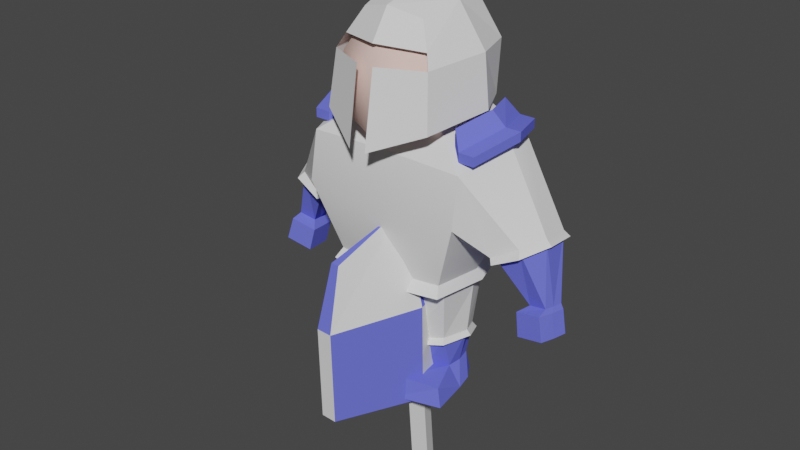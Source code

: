 # Source: soldier_poc.blend  (saved by Blender 2.93.20; exported with 4.5.12 LTS)
import bpy
from mathutils import Matrix  # noqa: F401  (used for matrix-valued properties, if any)

bpy.ops.wm.read_factory_settings(use_empty=True)
scene = bpy.context.scene
scene.name = 'Scene'

# ---- collections
col_collection = bpy.data.collections.new('Collection'); scene.collection.children.link(col_collection)

# ---- materials (node trees are filled in below, after node groups)
mat_material = bpy.data.materials.new('Material')
mat_material.alpha_threshold = 0.0
mat_material.use_transparent_shadow = False
mat_material.diffuse_color = (0.8, 0.5705, 0.5149, 1.0)
mat_material.line_color = (0.0, 0.0, 0.0, 1.0)
mat_metal = bpy.data.materials.new('Metal')
mat_metal.use_transparent_shadow = False
mat_metal.metallic = 1.0
mat_wood = bpy.data.materials.new('Wood')
mat_wood.use_transparent_shadow = False
mat_wood.diffuse_color = (0.1376, 0.06644, 0.02476, 1.0)
mat_wood.roughness = 1.0
mat_wood.specular_intensity = 0.0
mat_metal_trim = bpy.data.materials.new('Metal Trim')
mat_metal_trim.use_transparent_shadow = False
mat_metal_trim.diffuse_color = (0.1451, 0.1632, 0.8, 1.0)
mat_metal_trim.roughness = 0.29
mat_metal_trim.specular_intensity = 1.0
mat_metal_trim.metallic = 1.0

# ---- node groups
ng_auto_smooth = bpy.data.node_groups.new('Auto Smooth', 'GeometryNodeTree')
_s = ng_auto_smooth.interface.new_socket(name='Geometry', in_out='OUTPUT', socket_type='NodeSocketGeometry')
_s = ng_auto_smooth.interface.new_socket(name='Geometry', in_out='INPUT', socket_type='NodeSocketGeometry')
_s = ng_auto_smooth.interface.new_socket(name='Angle', in_out='INPUT', socket_type='NodeSocketFloat')
_s.subtype = 'ANGLE'
_s.min_value = 0.0
_s.max_value = 3.142
ng_auto_smooth.is_modifier = True
_N = ng_auto_smooth.nodes; _L = ng_auto_smooth.links
n0 = _N.new('NodeGroupOutput'); n0.name = 'Group Output'; n0.location = (480, -100)
n1 = _N.new('NodeGroupInput'); n1.name = 'Group Input'; n1.location = (-420, -300)
n2 = _N.new('NodeGroupInput'); n2.name = 'Group Input.001'; n2.location = (-60, -100)
n3 = _N.new('GeometryNodeSetShadeSmooth'); n3.name = 'Set Shade Smooth'; n3.location = (120, -100)
n3.domain = 'EDGE'
n4 = _N.new('GeometryNodeSetShadeSmooth'); n4.name = 'Set Shade Smooth.001'; n4.location = (300, -100)
n5 = _N.new('GeometryNodeInputMeshEdgeAngle'); n5.name = 'Edge Angle'; n5.location = (-420, -220)
n6 = _N.new('GeometryNodeInputEdgeSmooth'); n6.name = 'Is Edge Smooth'; n6.location = (-60, -160)
n7 = _N.new('GeometryNodeInputShadeSmooth'); n7.name = 'Is Face Smooth'; n7.location = (-240, -340)
n8 = _N.new('FunctionNodeBooleanMath'); n8.name = 'Boolean Math'; n8.location = (-60, -220)
n9 = _N.new('FunctionNodeCompare'); n9.name = 'Compare'; n9.location = (-240, -180)
n9.operation = 'LESS_EQUAL'
_L.new(n5.outputs[0], n9.inputs[0])
_L.new(n4.outputs[0], n0.inputs[0])
_L.new(n1.outputs[1], n9.inputs[1])
_L.new(n9.outputs[0], n8.inputs[0])
_L.new(n7.outputs[0], n8.inputs[1])
_L.new(n2.outputs[0], n3.inputs[0])
_L.new(n6.outputs[0], n3.inputs[1])
_L.new(n3.outputs[0], n4.inputs[0])
_L.new(n8.outputs[0], n3.inputs[2])
n0.is_active_output = True

# ---- material node trees

# ---- world
world_world = bpy.data.worlds.new('World'); scene.world = world_world
world_world.use_nodes = True; world_world.node_tree.nodes.clear()
_N = world_world.node_tree.nodes; _L = world_world.node_tree.links
n0 = _N.new('ShaderNodeOutputWorld'); n0.name = 'World Output'; n0.location = (300, 300)
n1 = _N.new('ShaderNodeBackground'); n1.name = 'Background'; n1.location = (10, 300)
n1.inputs[0].default_value = (0.05088, 0.05088, 0.05088, 1.0)
_L.new(n1.outputs[0], n0.inputs[0])
n0.is_active_output = True
world_world.color = (0.05088, 0.05088, 0.05088)
world_world.use_sun_shadow = False
world_world.sun_shadow_jitter_overblur = 0.0

# ---- meshes
me_body = bpy.data.meshes.new('Body')
me_body.from_pydata([(0.6898, 0.8419, 8.945), (1.047, 1.068, 6.95), (0.6898, -0.8791, 8.805), (1.248, -1.407, 6.793), (0.0, 1.283, 6.833), (1.05, 1.174, 8.042), (1.112, -1.281, 7.974), (0.0, -1.07, 8.991), (0.8447, 0.01876, 9.034), (0.0, -1.845, 6.539), (0.0, 0.9632, 9.09), (1.56, 0.08329, 6.996), (0.0, 1.426, 8.143), (1.422, 0.1072, 8.079), (0.0, -1.426, 6.051), (0.0, -1.718, 8.008), (0.0, -0.004355, 9.257), (1.079, 0.9224, 6.712), (1.121, -0.7519, 6.528), (0.0, 1.101, 6.551), (0.0, -0.8378, 6.426), (1.225, 0.08619, 6.736), (1.972, -1.055, 5.908), (2.308, 0.1319, 6.186), (1.95, 1.196, 6.074), (0.0, 1.325, 6.204), (0.0, -1.01, 2.104), (1.343, -0.7598, 2.573), (1.529, 0.005612, 2.574), (1.292, 0.6528, 2.563), (0.0, 0.7101, 2.065), (1.902, 1.355, 4.744), (2.119, 0.1658, 4.368), (0.0, 1.46, 4.52), (0.0, -1.7, 4.548), (1.996, -1.241, 4.744), (3.105, -0.5723, 4.284), (3.385, 0.009957, 4.4), (3.339, 0.7356, 4.31), (2.594, 0.8905, 3.992), (2.388, 0.273, 4.013), (2.54, -0.6185, 3.991), (3.639, -0.248, 2.897), (3.683, -0.01214, 2.877), (3.718, 0.2185, 2.867), (3.327, 0.2579, 2.779), (3.292, 0.03278, 2.792), (3.25, -0.1966, 2.81), (0.0, -0.1752, 2.218), (0.4219, -0.8933, 1.186), (1.234, -0.653, 1.377), (1.42, -0.02431, 1.377), (1.184, 0.5032, 1.241), (0.4618, 0.5915, 1.186), (0.3128, -0.06245, 1.186), (0.7697, -0.5387, 0.4427), (1.171, -0.3541, 0.4427), (1.196, 0.006938, 0.4427), (1.11, 0.3824, 0.4427), (0.6687, 0.4238, 0.4427), (0.6952, -0.1243, 0.4427), (0.6185, -0.4694, -0.01015), (1.507, -0.3634, -0.01015), (1.401, 0.08583, -0.01015), (1.16, 0.4644, -0.01015), (0.6029, 0.5216, -0.01015), (0.6431, -0.02388, -0.01015), (0.7045, -1.563, 0.5273), (1.554, -1.265, 0.4287), (0.5838, -1.636, -0.01015), (1.663, -1.315, -0.01015), (3.662, -0.5107, 2.821), (3.734, -0.1371, 2.781), (3.79, 0.2051, 2.753), (3.181, 0.2737, 2.602), (3.124, -0.05902, 2.633), (3.055, -0.4215, 2.671), (3.794, -0.5798, 2.296), (3.866, -0.2017, 2.255), (3.923, 0.145, 2.227), (3.286, 0.2142, 2.073), (3.228, -0.1229, 2.105), (3.158, -0.4897, 2.144), (1.323, 0.8342, 3.051), (0.0, -1.188, 2.942), (1.555, 0.04698, 3.038), (0.0, 0.9039, 2.941), (1.385, -0.8841, 3.04)], [], [(11, 3, 18, 21), (13, 8, 2, 6), (12, 10, 0, 5), (4, 12, 5, 1), (11, 13, 6, 3), (1, 5, 13, 11), (5, 0, 8, 13), (4, 1, 17, 19), (3, 6, 15, 9), (6, 2, 7, 15), (8, 16, 7, 2), (0, 10, 16, 8), (18, 20, 14, 22), (19, 17, 24, 25), (1, 11, 21, 17), (3, 9, 20, 18), (87, 84, 26, 27), (86, 83, 29, 30), (21, 18, 22, 23), (17, 21, 23, 24), (85, 87, 27, 28), (83, 85, 28, 29), (35, 32, 40, 41), (22, 35, 41, 36), (25, 24, 31, 33), (22, 14, 34, 35), (37, 36, 42, 43), (36, 41, 47, 42), (31, 24, 38, 39), (23, 22, 36, 37), (32, 31, 39, 40), (24, 23, 37, 38), (42, 47, 76, 71), (46, 45, 74, 75), (41, 40, 46, 47), (39, 38, 44, 45), (38, 37, 43, 44), (40, 39, 45, 46), (28, 27, 50, 51), (48, 30, 53, 54), (53, 52, 58, 59), (49, 54, 60, 55), (29, 28, 51, 52), (26, 48, 54, 49), (30, 29, 52, 53), (27, 26, 49, 50), (58, 57, 63, 64), (57, 56, 62, 63), (50, 49, 55, 56), (54, 53, 59, 60), (51, 50, 56, 57), (52, 51, 57, 58), (66, 63, 62, 61), (65, 64, 63, 66), (55, 60, 66, 61), (59, 58, 64, 65), (61, 62, 70, 69), (60, 59, 65, 66), (68, 67, 69, 70), (62, 56, 68, 70), (56, 55, 67, 68), (55, 61, 69, 67), (71, 76, 82, 77), (75, 74, 80, 81), (43, 42, 71, 72), (47, 46, 75, 76), (45, 44, 73, 74), (44, 43, 72, 73), (79, 78, 81, 80), (78, 77, 82, 81), (72, 71, 77, 78), (76, 75, 81, 82), (74, 73, 79, 80), (73, 72, 78, 79), (31, 32, 85, 83), (32, 35, 87, 85), (33, 31, 83, 86), (35, 34, 84, 87)])
me_body.polygons.foreach_set('use_smooth', [True] * 78)
_uv = me_body.uv_layers.new(name='UVMap')
_uv.uv.foreach_set('vector', [0.125, 0.625, 0.125, 0.75, 0.125, 0.75, 0.125, 0.625, 0.25, 0.625, 0.375, 0.625, 0.375, 0.75, 0.25, 0.75, 0.75, 0.625, 0.875, 0.625, 0.875, 0.75, 0.75, 0.75, 0.625, 0.625, 0.75, 0.625, 0.75, 0.75, 0.625, 0.75, 0.125, 0.625, 0.25, 0.625, 0.25, 0.75, 0.125, 0.75, 0.125, 0.5, 0.25, 0.5, 0.25, 0.625, 0.125, 0.625, 0.25, 0.5, 0.375, 0.5, 0.375, 0.625, 0.25, 0.625, 0.625, 0.625, 0.625, 0.75, 0.625, 0.75, 0.625, 0.625, 0.375, 0.25, 0.5, 0.25, 0.5, 0.375, 0.375, 0.375, 0.5, 0.25, 0.625, 0.25, 0.625, 0.375, 0.5, 0.375, 0.375, 0.125, 0.5, 0.125, 0.5, 0.25, 0.375, 0.25, 0.375, 0.0, 0.5, 0.0, 0.5, 0.125, 0.375, 0.125, 0.375, 0.25, 0.375, 0.375, 0.375, 0.375, 0.375, 0.25, 0.625, 0.625, 0.625, 0.75, 0.625, 0.75, 0.625, 0.625, 0.125, 0.5, 0.125, 0.625, 0.125, 0.625, 0.125, 0.5, 0.375, 0.25, 0.375, 0.375, 0.375, 0.375, 0.375, 0.25, 0.375, 0.25, 0.375, 0.375, 0.375, 0.375, 0.375, 0.25, 0.625, 0.625, 0.625, 0.75, 0.625, 0.75, 0.625, 0.625, 0.125, 0.625, 0.125, 0.75, 0.125, 0.75, 0.125, 0.625, 0.125, 0.5, 0.125, 0.625, 0.125, 0.625, 0.125, 0.5, 0.125, 0.625, 0.125, 0.75, 0.125, 0.75, 0.125, 0.625, 0.125, 0.5, 0.125, 0.625, 0.125, 0.625, 0.125, 0.5, 0.125, 0.75, 0.125, 0.625, 0.125, 0.625, 0.125, 0.75, 0.375, 0.25, 0.375, 0.25, 0.375, 0.25, 0.375, 0.25, 0.625, 0.625, 0.625, 0.75, 0.625, 0.75, 0.625, 0.625, 0.375, 0.25, 0.375, 0.375, 0.375, 0.375, 0.375, 0.25, 0.125, 0.625, 0.125, 0.75, 0.125, 0.75, 0.125, 0.625, 0.375, 0.25, 0.375, 0.25, 0.375, 0.25, 0.375, 0.25, 0.625, 0.75, 0.625, 0.75, 0.625, 0.75, 0.625, 0.75, 0.125, 0.625, 0.125, 0.75, 0.125, 0.75, 0.125, 0.625, 0.125, 0.625, 0.125, 0.5, 0.125, 0.5, 0.125, 0.625, 0.125, 0.5, 0.125, 0.625, 0.125, 0.625, 0.125, 0.5, 0.375, 0.25, 0.375, 0.25, 0.375, 0.25, 0.375, 0.25, 0.125, 0.625, 0.125, 0.5, 0.125, 0.5, 0.125, 0.625, 0.125, 0.75, 0.125, 0.625, 0.125, 0.625, 0.125, 0.75, 0.625, 0.75, 0.625, 0.75, 0.625, 0.75, 0.625, 0.75, 0.125, 0.5, 0.125, 0.625, 0.125, 0.625, 0.125, 0.5, 0.125, 0.625, 0.125, 0.5, 0.125, 0.5, 0.125, 0.625, 0.125, 0.625, 0.125, 0.75, 0.125, 0.75, 0.125, 0.625, 0.0, 0.0, 0.0, 0.0, 0.0, 0.0, 0.0, 0.0, 0.625, 0.625, 0.625, 0.75, 0.625, 0.75, 0.625, 0.625, 0.0, 0.0, 0.0, 0.0, 0.0, 0.0, 0.0, 0.0, 0.125, 0.5, 0.125, 0.625, 0.125, 0.625, 0.125, 0.5, 0.0, 0.0, 0.0, 0.0, 0.0, 0.0, 0.0, 0.0, 0.625, 0.625, 0.625, 0.75, 0.625, 0.75, 0.625, 0.625, 0.375, 0.25, 0.375, 0.375, 0.375, 0.375, 0.375, 0.25, 0.125, 0.5, 0.125, 0.625, 0.125, 0.625, 0.125, 0.5, 0.125, 0.625, 0.125, 0.75, 0.125, 0.75, 0.125, 0.625, 0.375, 0.25, 0.375, 0.375, 0.375, 0.375, 0.375, 0.25, 0.0, 0.0, 0.0, 0.0, 0.0, 0.0, 0.0, 0.0, 0.125, 0.625, 0.125, 0.75, 0.125, 0.75, 0.125, 0.625, 0.125, 0.5, 0.125, 0.625, 0.125, 0.625, 0.125, 0.5, 0.5, 0.875, 0.625, 0.875, 0.625, 1.0, 0.5, 1.0, 0.5, 0.75, 0.625, 0.75, 0.625, 0.875, 0.5, 0.875, 0.0, 0.0, 0.0, 0.0, 0.0, 0.0, 0.0, 0.0, 0.625, 0.625, 0.625, 0.75, 0.625, 0.75, 0.625, 0.625, 0.5, 1.0, 0.625, 1.0, 0.625, 1.0, 0.5, 1.0, 0.0, 0.0, 0.0, 0.0, 0.0, 0.0, 0.0, 0.0, 0.375, 0.25, 0.375, 0.375, 0.375, 0.375, 0.375, 0.25, 0.125, 0.75, 0.125, 0.75, 0.125, 0.75, 0.125, 0.75, 0.375, 0.25, 0.375, 0.375, 0.375, 0.375, 0.375, 0.25, 0.0, 0.0, 0.0, 0.0, 0.0, 0.0, 0.0, 0.0, 0.375, 0.25, 0.375, 0.25, 0.375, 0.25, 0.375, 0.25, 0.125, 0.625, 0.125, 0.5, 0.125, 0.5, 0.125, 0.625, 0.125, 0.625, 0.125, 0.75, 0.125, 0.75, 0.125, 0.625, 0.125, 0.75, 0.125, 0.625, 0.125, 0.625, 0.125, 0.75, 0.625, 0.75, 0.625, 0.75, 0.625, 0.75, 0.625, 0.75, 0.125, 0.5, 0.125, 0.625, 0.125, 0.625, 0.125, 0.5, 0.125, 0.5, 0.125, 0.625, 0.125, 0.625, 0.125, 0.5, 0.125, 0.625, 0.125, 0.75, 0.125, 0.75, 0.125, 0.625, 0.125, 0.625, 0.125, 0.75, 0.125, 0.75, 0.125, 0.625, 0.125, 0.75, 0.125, 0.625, 0.125, 0.625, 0.125, 0.75, 0.625, 0.75, 0.625, 0.75, 0.625, 0.75, 0.625, 0.75, 0.125, 0.5, 0.125, 0.625, 0.125, 0.625, 0.125, 0.5, 0.125, 0.5, 0.125, 0.625, 0.125, 0.625, 0.125, 0.5, 0.125, 0.625, 0.125, 0.75, 0.125, 0.75, 0.125, 0.625, 0.625, 0.625, 0.625, 0.75, 0.625, 0.75, 0.625, 0.625, 0.375, 0.25, 0.375, 0.375, 0.375, 0.375, 0.375, 0.25])
me_body.materials.append(mat_material)
me_body.use_remesh_preserve_volume = False
me_body.use_remesh_preserve_attributes = False
me_body.use_mirror_vertex_groups = False
me_body.update()
me_cube_001 = bpy.data.meshes.new('Cube.001')
me_cube_001.from_pydata([(0.9665, 0.04972, -0.2744), (0.9665, 0.2245, -0.2744), (0.9606, 0.04972, 0.7218), (0.9606, 0.2245, 0.7218), (0.7506, 0.2235, -0.9042), (0.7506, 0.1302, -0.9042), (0.0, -0.06788, -0.2744), (0.0, -0.2426, -0.2744), (-0.9665, 0.04972, -0.2744), (-0.9665, 0.2245, -0.2744), (-0.9606, 0.04972, 0.7218), (-0.9606, 0.2245, 0.7218), (0.0, 0.01773, -1.278), (0.0, -0.06921, 0.802), (0.0, -0.244, 0.802), (-0.7506, 0.2235, -0.9042), (-0.7506, 0.1302, -0.9042)], [], [(6, 13, 3, 1), (3, 13, 14, 2), (0, 2, 14, 7), (5, 12, 4), (0, 7, 12, 5), (1, 4, 12, 6), (0, 1, 3, 2), (0, 5, 4, 1), (6, 9, 11, 13), (11, 10, 14, 13), (8, 7, 14, 10), (16, 15, 12), (8, 16, 12, 7), (9, 6, 12, 15), (8, 10, 11, 9), (8, 9, 15, 16)])
me_cube_001.polygons.foreach_set('material_index', [1, 0, 2, 2, 0, 1, 0, 2, 1, 2, 0, 0, 2, 1, 2, 0])
_uv = me_cube_001.uv_layers.new(name='UVMap')
_uv.uv.foreach_set('vector', [0.5, 0.375, 0.625, 0.375, 0.625, 0.5, 0.5, 0.5, 0.625, 0.5, 0.75, 0.5, 0.75, 0.75, 0.625, 0.75, 0.5, 0.75, 0.625, 0.75, 0.625, 0.875, 0.5, 0.875, 0.4375, 0.75, 0.0, 0.0, 0.4375, 0.5, 0.5, 0.75, 0.5, 0.875, 0.0, 0.0, 0.4375, 0.75, 0.5, 0.5, 0.4375, 0.5, 0.0, 0.0, 0.5, 0.375, 0.5, 0.75, 0.5, 0.5, 0.625, 0.5, 0.625, 0.75, 0.5, 0.75, 0.4375, 0.75, 0.4375, 0.5, 0.5, 0.5, 0.5, 0.375, 0.5, 0.5, 0.625, 0.5, 0.625, 0.375, 0.625, 0.5, 0.625, 0.75, 0.75, 0.75, 0.75, 0.5, 0.5, 0.75, 0.5, 0.875, 0.625, 0.875, 0.625, 0.75, 0.4375, 0.75, 0.4375, 0.5, 0.0, 0.0, 0.5, 0.75, 0.4375, 0.75, 0.0, 0.0, 0.5, 0.875, 0.5, 0.5, 0.5, 0.375, 0.0, 0.0, 0.4375, 0.5, 0.5, 0.75, 0.625, 0.75, 0.625, 0.5, 0.5, 0.5, 0.5, 0.75, 0.5, 0.5, 0.4375, 0.5, 0.4375, 0.75])
me_cube_001.materials.append(mat_metal)
me_cube_001.materials.append(mat_wood)
me_cube_001.materials.append(mat_metal_trim)
me_cube_001.use_remesh_preserve_volume = False
me_cube_001.use_remesh_preserve_attributes = False
me_cube_001.use_mirror_vertex_groups = False
me_cube_001.update()
me_cube_010 = bpy.data.meshes.new('Cube.010')
me_cube_010.from_pydata([(-0.5162, -3.293e-08, -1.783), (-0.5162, -3.293e-08, 10.29), (0.5162, -3.293e-08, -1.783), (0.5162, -3.293e-08, 10.29), (0.0, -5.96e-08, 11.41), (0.0, -0.4475, -1.783), (0.0, -0.4475, 10.29), (0.0, 0.4475, -1.783), (0.0, 0.4475, 10.29), (0.0, 0.0, -7.056), (-0.4333, -1.553, -6.033), (-0.4333, 1.553, -6.033), (0.4333, -1.553, -6.033), (0.4333, 1.553, -6.033), (-0.2104, -0.7542, -6.214), (-0.2104, -0.7542, -2.025), (-0.2104, 0.7542, -6.214), (-0.2104, 0.7542, -2.025), (0.2104, -0.7542, -6.214), (0.2104, -0.7542, -2.025), (0.2104, 0.7542, -6.214), (0.2104, 0.7542, -2.025), (-1.0, -1.309, -2.723), (-1.0, -1.309, -1.7), (-1.0, 1.309, -2.723), (-1.0, 1.309, -1.7), (1.0, -1.309, -2.723), (1.0, -1.309, -1.7), (1.0, 1.309, -2.723), (1.0, 1.309, -1.7)], [], [(1, 6, 4), (0, 1, 8, 7), (5, 6, 1, 0), (8, 1, 4), (3, 4, 6), (2, 7, 8, 3), (7, 5, 6, 8), (5, 2, 3, 6), (8, 4, 3), (6, 4, 8), (9, 10, 11), (9, 11, 13), (9, 13, 12), (9, 12, 10), (13, 11, 10, 12), (14, 15, 17, 16), (16, 17, 21, 20), (20, 21, 19, 18), (18, 19, 15, 14), (22, 23, 25, 24), (24, 25, 29, 28), (28, 29, 27, 26), (26, 27, 23, 22), (24, 28, 26, 22), (29, 25, 23, 27)])
me_cube_010.polygons.foreach_set('material_index', [0, 0, 0, 0, 0, 0, 0, 0, 0, 0, 2, 2, 2, 2, 2, 1, 1, 1, 1, 2, 2, 2, 2, 2, 2])
_uv = me_cube_010.uv_layers.new(name='UVMap')
_uv.uv.foreach_set('vector', [0.625, 1.0, 0.625, 0.75, 0.625, 0.75, 0.375, 0.25, 0.625, 0.25, 0.625, 0.5, 0.375, 0.5, 0.375, 0.75, 0.625, 0.75, 0.625, 1.0, 0.375, 1.0, 0.625, 0.5, 0.625, 0.25, 0.625, 0.5, 0.625, 1.0, 0.625, 0.75, 0.625, 0.75, 0.375, 0.25, 0.375, 0.5, 0.625, 0.5, 0.625, 0.25, 0.375, 0.5, 0.375, 0.75, 0.625, 0.75, 0.625, 0.5, 0.375, 0.75, 0.375, 1.0, 0.625, 1.0, 0.625, 0.75, 0.625, 0.5, 0.625, 0.5, 0.625, 0.25, 0.625, 0.75, 0.625, 0.75, 0.625, 0.5, 0.375, 0.0, 0.625, 0.0, 0.625, 0.25, 0.375, 0.25, 0.625, 0.25, 0.625, 0.5, 0.375, 0.5, 0.625, 0.5, 0.625, 0.75, 0.375, 0.75, 0.625, 0.75, 0.625, 1.0, 0.625, 0.5, 0.875, 0.5, 0.875, 0.75, 0.625, 0.75, 0.375, 0.0, 0.625, 0.0, 0.625, 0.25, 0.375, 0.25, 0.375, 0.25, 0.625, 0.25, 0.625, 0.5, 0.375, 0.5, 0.375, 0.5, 0.625, 0.5, 0.625, 0.75, 0.375, 0.75, 0.375, 0.75, 0.625, 0.75, 0.625, 1.0, 0.375, 1.0, 0.375, 0.0, 0.625, 0.0, 0.625, 0.25, 0.375, 0.25, 0.375, 0.25, 0.625, 0.25, 0.625, 0.5, 0.375, 0.5, 0.375, 0.5, 0.625, 0.5, 0.625, 0.75, 0.375, 0.75, 0.375, 0.75, 0.625, 0.75, 0.625, 1.0, 0.375, 1.0, 0.125, 0.5, 0.375, 0.5, 0.375, 0.75, 0.125, 0.75, 0.625, 0.5, 0.875, 0.5, 0.875, 0.75, 0.625, 0.75])
me_cube_010.materials.append(mat_metal)
me_cube_010.materials.append(mat_wood)
me_cube_010.materials.append(mat_metal_trim)
me_cube_010.use_remesh_preserve_volume = False
me_cube_010.use_remesh_preserve_attributes = False
me_cube_010.use_mirror_vertex_groups = False
me_cube_010.update()
me_body_007 = bpy.data.meshes.new('Body.007')
me_body_007.from_pydata([(0.0, -1.146, 2.137), (1.404, -0.8956, 2.624), (1.545, 0.006385, 2.572), (1.302, 0.6647, 2.561), (0.0, 0.7236, 2.059), (0.0, -0.1751, 2.043), (0.4131, -0.9052, 1.192), (1.244, -0.6639, 1.382), (1.435, -0.02291, 1.381), (1.192, 0.5157, 1.247), (0.4529, 0.604, 1.19), (0.2337, -0.062, 1.187), (1.332, 0.8465, 3.047), (0.0, -1.203, 2.938), (1.57, 0.04808, 3.036), (0.0, 0.919, 2.937), (1.445, -0.8951, 3.037), (0.3409, -1.042, 1.029), (1.309, -0.7611, 1.253), (1.534, -0.01052, 1.252), (1.25, 0.6183, 1.093), (0.3884, 0.7205, 1.029), (0.1436, -0.05703, 1.026)], [], [(16, 13, 0, 1), (15, 12, 3, 4), (14, 16, 1, 2), (12, 14, 2, 3), (2, 1, 7, 8), (5, 4, 10, 11), (3, 2, 8, 9), (0, 5, 11, 6), (4, 3, 9, 10), (1, 0, 6, 7), (6, 11, 22, 17), (10, 9, 20, 21), (7, 6, 17, 18), (11, 10, 21, 22), (8, 7, 18, 19), (9, 8, 19, 20)])
_uv = me_body_007.uv_layers.new(name='UVMap')
_uv.uv.foreach_set('vector', [0.375, 0.25, 0.375, 0.375, 0.375, 0.375, 0.375, 0.25, 0.625, 0.625, 0.625, 0.75, 0.625, 0.75, 0.625, 0.625, 0.125, 0.625, 0.125, 0.75, 0.125, 0.75, 0.125, 0.625, 0.125, 0.5, 0.125, 0.625, 0.125, 0.625, 0.125, 0.5, 0.125, 0.625, 0.125, 0.75, 0.125, 0.75, 0.125, 0.625, 0.0, 0.0, 0.0, 0.0, 0.0, 0.0, 0.0, 0.0, 0.125, 0.5, 0.125, 0.625, 0.125, 0.625, 0.125, 0.5, 0.0, 0.0, 0.0, 0.0, 0.0, 0.0, 0.0, 0.0, 0.625, 0.625, 0.625, 0.75, 0.625, 0.75, 0.625, 0.625, 0.375, 0.25, 0.375, 0.375, 0.375, 0.375, 0.375, 0.25, 0.0, 0.0, 0.0, 0.0, 0.0, 0.0, 0.0, 0.0, 0.625, 0.625, 0.625, 0.75, 0.625, 0.75, 0.625, 0.625, 0.375, 0.25, 0.375, 0.375, 0.375, 0.375, 0.375, 0.25, 0.0, 0.0, 0.0, 0.0, 0.0, 0.0, 0.0, 0.0, 0.125, 0.625, 0.125, 0.75, 0.125, 0.75, 0.125, 0.625, 0.125, 0.5, 0.125, 0.625, 0.125, 0.625, 0.125, 0.5])
me_body_007.materials.append(mat_metal)
me_body_007.use_remesh_preserve_volume = False
me_body_007.use_remesh_preserve_attributes = False
me_body_007.use_mirror_vertex_groups = False
me_body_007.update()
me_body_008 = bpy.data.meshes.new('Body.008')
me_body_008.from_pydata([(0.4134, -0.9111, 1.174), (1.251, -0.6678, 1.371), (1.443, -0.02378, 1.373), (1.199, 0.5202, 1.237), (0.4483, 0.6086, 1.177), (0.2914, -0.06279, 1.176), (0.7497, -0.6232, 0.4497), (1.192, -0.3592, 0.4518), (1.219, 0.01052, 0.4459), (1.124, 0.4009, 0.4439), (0.6535, 0.4417, 0.4404), (0.6719, -0.1254, 0.4396), (0.6, -0.4695, -0.02467), (1.527, -0.3594, -0.02224), (1.421, 0.09108, -0.02203), (1.172, 0.4808, -0.02234), (0.5888, 0.5368, -0.02145), (0.6256, -0.02493, -0.02582), (0.6953, -1.576, 0.5441), (1.569, -1.274, 0.445), (0.5702, -1.652, -0.02023), (1.681, -1.325, -0.02055)], [], [(4, 3, 9, 10), (0, 5, 11, 6), (9, 8, 14, 15), (8, 7, 13, 14), (1, 0, 6, 7), (5, 4, 10, 11), (2, 1, 7, 8), (3, 2, 8, 9), (17, 14, 13, 12), (16, 15, 14, 17), (6, 11, 17, 12), (10, 9, 15, 16), (12, 13, 21, 20), (11, 10, 16, 17), (19, 18, 20, 21), (13, 7, 19, 21), (7, 6, 18, 19), (6, 12, 20, 18)])
_uv = me_body_008.uv_layers.new(name='UVMap')
_uv.uv.foreach_set('vector', [0.625, 0.625, 0.625, 0.75, 0.625, 0.75, 0.625, 0.625, 0.0, 0.0, 0.0, 0.0, 0.0, 0.0, 0.0, 0.0, 0.125, 0.5, 0.125, 0.625, 0.125, 0.625, 0.125, 0.5, 0.125, 0.625, 0.125, 0.75, 0.125, 0.75, 0.125, 0.625, 0.375, 0.25, 0.375, 0.375, 0.375, 0.375, 0.375, 0.25, 0.0, 0.0, 0.0, 0.0, 0.0, 0.0, 0.0, 0.0, 0.125, 0.625, 0.125, 0.75, 0.125, 0.75, 0.125, 0.625, 0.125, 0.5, 0.125, 0.625, 0.125, 0.625, 0.125, 0.5, 0.5, 0.875, 0.625, 0.875, 0.625, 1.0, 0.5, 1.0, 0.5, 0.75, 0.625, 0.75, 0.625, 0.875, 0.5, 0.875, 0.0, 0.0, 0.0, 0.0, 0.0, 0.0, 0.0, 0.0, 0.625, 0.625, 0.625, 0.75, 0.625, 0.75, 0.625, 0.625, 0.5, 1.0, 0.625, 1.0, 0.625, 1.0, 0.5, 1.0, 0.0, 0.0, 0.0, 0.0, 0.0, 0.0, 0.0, 0.0, 0.375, 0.25, 0.375, 0.375, 0.375, 0.375, 0.375, 0.25, 0.125, 0.75, 0.125, 0.75, 0.125, 0.75, 0.125, 0.75, 0.375, 0.25, 0.375, 0.375, 0.375, 0.375, 0.375, 0.25, 0.0, 0.0, 0.0, 0.0, 0.0, 0.0, 0.0, 0.0])
me_body_008.materials.append(mat_metal_trim)
me_body_008.use_remesh_preserve_volume = False
me_body_008.use_remesh_preserve_attributes = False
me_body_008.use_mirror_vertex_groups = False
me_body_008.update()
me_body_009 = bpy.data.meshes.new('Body.009')
me_body_009.from_pydata([(0.0, -1.46, 6.069), (1.09, 0.9473, 6.74), (1.132, -0.773, 6.559), (0.0, 1.135, 6.571), (0.0, -0.865, 6.454), (1.244, 0.08416, 6.771), (1.991, -1.301, 5.928), (2.336, 0.1298, 6.214), (1.968, 1.225, 6.094), (0.0, 1.362, 6.216), (1.912, 1.392, 4.735), (2.122, 0.1679, 4.329), (0.0, 1.499, 4.515), (0.0, -1.739, 4.545), (2.012, -1.494, 4.736), (3.124, -0.599, 4.305), (3.415, 0.005708, 4.425), (3.361, 0.7599, 4.332), (2.574, 0.9243, 3.987), (2.353, 0.2749, 3.997), (2.513, -0.775, 3.986), (1.347, 0.8646, 3.056), (0.0, -1.226, 2.951), (1.594, 0.04873, 3.041), (0.0, 0.9425, 2.948), (1.413, -1.128, 3.046), (1.443, 1.056, 2.822), (0.0, -1.468, 2.689), (1.743, 0.07185, 2.801), (0.0, 1.147, 2.687), (1.522, -1.306, 2.809), (3.221, -0.742, 4.161), (3.557, -0.0157, 4.293), (3.495, 0.8322, 4.19), (2.62, 1.014, 3.815), (2.37, 0.2896, 3.825), (2.554, -0.7927, 3.818)], [], [(2, 4, 0, 6), (3, 1, 8, 9), (5, 2, 6, 7), (1, 5, 7, 8), (14, 11, 19, 20), (6, 14, 20, 15), (9, 8, 10, 12), (6, 0, 13, 14), (10, 8, 17, 18), (7, 6, 15, 16), (11, 10, 18, 19), (8, 7, 16, 17), (10, 11, 23, 21), (11, 14, 25, 23), (12, 10, 21, 24), (14, 13, 22, 25), (25, 22, 27, 30), (23, 25, 30, 28), (24, 21, 26, 29), (21, 23, 28, 26), (16, 15, 31, 32), (19, 18, 34, 35), (15, 20, 36, 31), (17, 16, 32, 33), (20, 19, 35, 36), (18, 17, 33, 34)])
me_body_009.polygons.foreach_set('use_smooth', [True] * 26)
_uv = me_body_009.uv_layers.new(name='UVMap')
_uv.uv.foreach_set('vector', [0.375, 0.25, 0.375, 0.375, 0.375, 0.375, 0.375, 0.25, 0.625, 0.625, 0.625, 0.75, 0.625, 0.75, 0.625, 0.625, 0.125, 0.625, 0.125, 0.75, 0.125, 0.75, 0.125, 0.625, 0.125, 0.5, 0.125, 0.625, 0.125, 0.625, 0.125, 0.5, 0.125, 0.75, 0.125, 0.625, 0.125, 0.625, 0.125, 0.75, 0.375, 0.25, 0.375, 0.25, 0.375, 0.25, 0.375, 0.25, 0.625, 0.625, 0.625, 0.75, 0.625, 0.75, 0.625, 0.625, 0.375, 0.25, 0.375, 0.375, 0.375, 0.375, 0.375, 0.25, 0.625, 0.75, 0.625, 0.75, 0.625, 0.75, 0.625, 0.75, 0.125, 0.625, 0.125, 0.75, 0.125, 0.75, 0.125, 0.625, 0.125, 0.625, 0.125, 0.5, 0.125, 0.5, 0.125, 0.625, 0.125, 0.5, 0.125, 0.625, 0.125, 0.625, 0.125, 0.5, 0.125, 0.5, 0.125, 0.625, 0.125, 0.625, 0.125, 0.5, 0.125, 0.625, 0.125, 0.75, 0.125, 0.75, 0.125, 0.625, 0.625, 0.625, 0.625, 0.75, 0.625, 0.75, 0.625, 0.625, 0.375, 0.25, 0.375, 0.375, 0.375, 0.375, 0.375, 0.25, 0.375, 0.25, 0.375, 0.375, 0.375, 0.375, 0.375, 0.25, 0.125, 0.625, 0.125, 0.75, 0.125, 0.75, 0.125, 0.625, 0.625, 0.625, 0.625, 0.75, 0.625, 0.75, 0.625, 0.625, 0.125, 0.5, 0.125, 0.625, 0.125, 0.625, 0.125, 0.5, 0.125, 0.625, 0.125, 0.75, 0.125, 0.75, 0.125, 0.625, 0.125, 0.625, 0.125, 0.5, 0.125, 0.5, 0.125, 0.625, 0.375, 0.25, 0.375, 0.25, 0.375, 0.25, 0.375, 0.25, 0.125, 0.5, 0.125, 0.625, 0.125, 0.625, 0.125, 0.5, 0.125, 0.75, 0.125, 0.625, 0.125, 0.625, 0.125, 0.75, 0.625, 0.75, 0.625, 0.75, 0.625, 0.75, 0.625, 0.75])
me_body_009.materials.append(mat_metal)
me_body_009.use_remesh_preserve_volume = False
me_body_009.use_remesh_preserve_attributes = False
me_body_009.use_mirror_vertex_groups = False
me_body_009.update()
me_body_010 = bpy.data.meshes.new('Body.010')
me_body_010.from_pydata([(3.121, -0.5948, 4.283), (3.411, 0.005093, 4.406), (3.36, 0.7533, 4.309), (2.584, 0.9109, 3.976), (2.366, 0.2749, 3.997), (2.527, -0.6382, 3.976), (3.657, -0.2623, 2.913), (3.708, -0.01578, 2.888), (3.738, 0.2364, 2.871), (3.317, 0.2835, 2.775), (3.265, 0.03707, 2.793), (3.228, -0.2089, 2.822), (3.672, -0.5295, 2.839), (3.759, -0.1405, 2.793), (3.811, 0.2215, 2.761), (3.163, 0.2942, 2.606), (3.098, -0.05373, 2.64), (3.033, -0.4342, 2.682), (3.81, -0.5998, 2.286), (3.889, -0.2072, 2.241), (3.945, 0.1569, 2.214), (3.276, 0.23, 2.053), (3.213, -0.1225, 2.082), (3.143, -0.505, 2.126)], [], [(1, 0, 6, 7), (0, 5, 11, 6), (6, 11, 17, 12), (10, 9, 15, 16), (5, 4, 10, 11), (3, 2, 8, 9), (2, 1, 7, 8), (4, 3, 9, 10), (12, 17, 23, 18), (16, 15, 21, 22), (7, 6, 12, 13), (11, 10, 16, 17), (9, 8, 14, 15), (8, 7, 13, 14), (20, 19, 22, 21), (19, 18, 23, 22), (13, 12, 18, 19), (17, 16, 22, 23), (15, 14, 20, 21), (14, 13, 19, 20)])
_uv = me_body_010.uv_layers.new(name='UVMap')
_uv.uv.foreach_set('vector', [0.125, 0.625, 0.125, 0.75, 0.125, 0.75, 0.125, 0.625, 0.375, 0.25, 0.375, 0.25, 0.375, 0.25, 0.375, 0.25, 0.375, 0.25, 0.375, 0.25, 0.375, 0.25, 0.375, 0.25, 0.125, 0.625, 0.125, 0.5, 0.125, 0.5, 0.125, 0.625, 0.125, 0.75, 0.125, 0.625, 0.125, 0.625, 0.125, 0.75, 0.625, 0.75, 0.625, 0.75, 0.625, 0.75, 0.625, 0.75, 0.125, 0.5, 0.125, 0.625, 0.125, 0.625, 0.125, 0.5, 0.125, 0.625, 0.125, 0.5, 0.125, 0.5, 0.125, 0.625, 0.375, 0.25, 0.375, 0.25, 0.375, 0.25, 0.375, 0.25, 0.125, 0.625, 0.125, 0.5, 0.125, 0.5, 0.125, 0.625, 0.125, 0.625, 0.125, 0.75, 0.125, 0.75, 0.125, 0.625, 0.125, 0.75, 0.125, 0.625, 0.125, 0.625, 0.125, 0.75, 0.625, 0.75, 0.625, 0.75, 0.625, 0.75, 0.625, 0.75, 0.125, 0.5, 0.125, 0.625, 0.125, 0.625, 0.125, 0.5, 0.125, 0.5, 0.125, 0.625, 0.125, 0.625, 0.125, 0.5, 0.125, 0.625, 0.125, 0.75, 0.125, 0.75, 0.125, 0.625, 0.125, 0.625, 0.125, 0.75, 0.125, 0.75, 0.125, 0.625, 0.125, 0.75, 0.125, 0.625, 0.125, 0.625, 0.125, 0.75, 0.625, 0.75, 0.625, 0.75, 0.625, 0.75, 0.625, 0.75, 0.125, 0.5, 0.125, 0.625, 0.125, 0.625, 0.125, 0.5])
me_body_010.materials.append(mat_metal_trim)
me_body_010.use_remesh_preserve_volume = False
me_body_010.use_remesh_preserve_attributes = False
me_body_010.use_mirror_vertex_groups = False
me_body_010.update()
me_body_011 = bpy.data.meshes.new('Body.011')
me_body_011.from_pydata([(0.7705, 0.9223, 9.058), (1.148, 1.192, 6.814), (0.7754, -0.9546, 8.918), (1.361, -1.519, 6.686), (0.0, 1.439, 6.688), (1.152, 1.293, 8.075), (1.24, -1.369, 8.014), (0.0, -1.16, 9.113), (0.9431, 0.01429, 9.161), (0.2095, -2.149, 6.216), (0.0, 1.056, 9.214), (1.72, 0.09538, 6.882), (0.0, 1.579, 8.172), (1.575, 0.1188, 8.127), (0.2095, -1.868, 8.025), (0.0, -0.01275, 9.411), (1.09, -1.215, 8.335), (0.0, -1.629, 8.416)], [], [(13, 8, 2, 16, 6), (4, 12, 5, 1), (11, 13, 6, 3), (1, 5, 13, 11), (12, 10, 0, 5), (3, 6, 14, 9), (16, 2, 7, 17), (8, 15, 7, 2), (0, 10, 15, 8), (5, 0, 8, 13)])
_uv = me_body_011.uv_layers.new(name='UVMap')
_uv.uv.foreach_set('vector', [0.25, 0.625, 0.375, 0.625, 0.375, 0.75, 0.2911, 0.75, 0.25, 0.75, 0.625, 0.625, 0.75, 0.625, 0.75, 0.75, 0.625, 0.75, 0.125, 0.625, 0.25, 0.625, 0.25, 0.75, 0.125, 0.75, 0.125, 0.5, 0.25, 0.5, 0.25, 0.625, 0.125, 0.625, 0.75, 0.625, 0.875, 0.625, 0.875, 0.75, 0.75, 0.75, 0.375, 0.25, 0.5, 0.25, 0.5, 0.375, 0.375, 0.375, 0.5411, 0.25, 0.625, 0.25, 0.625, 0.375, 0.5411, 0.375, 0.375, 0.125, 0.5, 0.125, 0.5, 0.25, 0.375, 0.25, 0.375, 0.0, 0.5, 0.0, 0.5, 0.125, 0.375, 0.125, 0.25, 0.5, 0.375, 0.5, 0.375, 0.625, 0.25, 0.625])
me_body_011.materials.append(mat_metal)
me_body_011.use_remesh_preserve_volume = False
me_body_011.use_remesh_preserve_attributes = False
me_body_011.use_mirror_vertex_groups = False
me_body_011.update()
me_body_012 = bpy.data.meshes.new('Body.012')
me_body_012.from_pydata([(1.567, 0.9224, 6.527), (1.565, -0.845, 6.343), (1.829, 0.08619, 6.552), (1.816, -1.055, 6.094), (2.153, 0.1319, 6.372), (1.794, 1.196, 6.26), (1.567, 0.9224, 6.906), (1.565, -0.845, 6.722), (1.829, 0.08619, 6.931), (1.816, -1.055, 6.32), (2.153, 0.1319, 6.598), (1.794, 1.196, 6.486), (2.202, -1.055, 6.094), (2.539, 0.1319, 6.372), (2.18, 1.196, 6.26), (2.202, -1.055, 6.32), (2.539, 0.1319, 6.598), (2.18, 1.196, 6.486)], [], [(2, 4, 3, 1), (0, 5, 4, 2), (6, 8, 10, 11), (3, 4, 13, 12), (2, 1, 7, 8), (1, 3, 9, 7), (5, 11, 17, 14), (5, 0, 6, 11), (0, 2, 8, 6), (12, 13, 16, 15), (13, 14, 17, 16), (10, 9, 15, 16), (9, 3, 12, 15), (4, 5, 14, 13), (11, 10, 16, 17), (8, 7, 9, 10)])
_uv = me_body_012.uv_layers.new(name='UVMap')
_uv.uv.foreach_set('vector', [0.125, 0.625, 0.125, 0.625, 0.125, 0.75, 0.125, 0.75, 0.125, 0.5, 0.125, 0.5, 0.125, 0.625, 0.125, 0.625, 0.125, 0.5, 0.125, 0.625, 0.125, 0.625, 0.125, 0.5, 0.125, 0.75, 0.125, 0.625, 0.125, 0.625, 0.125, 0.75, 0.125, 0.625, 0.125, 0.75, 0.125, 0.75, 0.125, 0.625, 0.125, 0.75, 0.125, 0.75, 0.125, 0.75, 0.125, 0.75, 0.125, 0.5, 0.125, 0.5, 0.125, 0.5, 0.125, 0.5, 0.125, 0.5, 0.125, 0.5, 0.125, 0.5, 0.125, 0.5, 0.125, 0.5, 0.125, 0.625, 0.125, 0.625, 0.125, 0.5, 0.125, 0.75, 0.125, 0.625, 0.125, 0.625, 0.125, 0.75, 0.125, 0.625, 0.125, 0.5, 0.125, 0.5, 0.125, 0.625, 0.125, 0.625, 0.125, 0.75, 0.125, 0.75, 0.125, 0.625, 0.125, 0.75, 0.125, 0.75, 0.125, 0.75, 0.125, 0.75, 0.125, 0.625, 0.125, 0.5, 0.125, 0.5, 0.125, 0.625, 0.125, 0.5, 0.125, 0.625, 0.125, 0.625, 0.125, 0.5, 0.125, 0.625, 0.125, 0.75, 0.125, 0.75, 0.125, 0.625])
me_body_012.materials.append(mat_metal_trim)
me_body_012.use_remesh_preserve_volume = False
me_body_012.use_remesh_preserve_attributes = False
me_body_012.use_mirror_vertex_groups = False
me_body_012.update()
arm_armature = bpy.data.armatures.new('Armature')  # bones are not reproduced

# ---- objects
ob_body = bpy.data.objects.new('Body', me_body)
ob_armature = bpy.data.objects.new('Armature', arm_armature)
ob_shield = bpy.data.objects.new('Shield', me_cube_001)
ob_sword = bpy.data.objects.new('Sword', me_cube_010)
ob_pants = bpy.data.objects.new('Pants', me_body_007)
ob_boots = bpy.data.objects.new('Boots', me_body_008)
ob_armour = bpy.data.objects.new('Armour', me_body_009)
ob_gloves = bpy.data.objects.new('Gloves', me_body_010)
ob_helmet = bpy.data.objects.new('Helmet', me_body_011)
ob_shoulders = bpy.data.objects.new('Shoulders', me_body_012)

# ---- transforms, parenting, visibility, modifiers, constraints
ob_body.parent = ob_armature
ob_body.matrix_parent_inverse = Matrix(((1.734, -0.0, 0.0, -0.0), (-0.0, 1.734, -0.0, 0.0), (0.0, -0.0, 1.734, -3.669), (-0.0, 0.0, -0.0, 1.0)))
ob_body.location = (0.0, 0.0, 0.0)
ob_body.lock_rotations_4d = False
ob_body.empty_display_type = 'ARROWS'
ob_body.lineart.crease_threshold = 0.0
_vg = ob_body.vertex_groups.new(name='hip')
for _i, _w in zip([26, 27, 29, 30, 34, 48, 49, 53, 54, 83, 84, 86, 87], [0.5926, 0.06332, 0.05684, 0.7344, 0.0313, 0.906, 0.1055, 0.09123, 0.0736, 0.02127, 0.1623, 0.1456, 0.01903]): _vg.add([_i], _w, 'REPLACE')
_vg = ob_body.vertex_groups.new(name='torso')
for _i, _w in zip([1, 3, 4, 5, 6, 9, 11, 12, 14, 15, 17, 18, 19, 20, 21, 22, 24, 25, 26, 27, 28, 29, 30, 31, 33, 34, 35, 83, 84, 85, 86, 87], [0.03952, 0.00151, 0.0891, 0.00309, 0.0, 0.01942, 0.001952, 0.05291, 0.0487, 0.0, 0.05684, 0.01445, 0.2569, 0.02445, 0.01492, 0.004307, 0.03118, 0.5352, 0.1485, 0.05561, 0.004359, 0.05947, 0.09295, 0.07595, 0.7141, 0.667, 0.05615, 0.1266, 0.596, 0.05137, 0.6721, 0.1199]): _vg.add([_i], _w, 'REPLACE')
_vg = ob_body.vertex_groups.new(name='neck')
for _i, _w in zip([1, 2, 3, 4, 5, 6, 7, 9, 11, 12, 13, 14, 15, 17, 18, 19, 20, 21, 22, 23, 24, 25, 33, 34], [0.01137, 0.01288, 0.0001703, 0.0002165, 0.0005713, 0.0008588, 0.006599, 0.04486, 0.007753, 0.00784, 0.01155, 0.2304, 0.03059, 0.2778, 0.3568, 0.1077, 0.299, 0.4497, 0.0207, 0.006285, 0.006924, 0.04128, 0.01927, 0.06316]): _vg.add([_i], _w, 'REPLACE')
_vg = ob_body.vertex_groups.new(name='head')
for _i, _w in zip([0, 1, 2, 3, 4, 5, 6, 7, 8, 9, 10, 11, 12, 13, 14, 15, 16, 17, 18, 19, 20, 21, 22, 23, 24, 25, 33, 34], [0.9537, 0.9992, 0.9508, 0.993, 0.9968, 0.9987, 1.0, 0.9565, 0.9738, 0.9856, 0.9575, 0.9881, 0.9999, 0.9993, 0.08747, 0.9998, 0.998, 0.4054, 0.2368, 0.4211, 0.1792, 0.3328, 0.009806, 0.0, 4.157e-08, 0.0619, 0.01995, 0.0]): _vg.add([_i], _w, 'REPLACE')
_vg = ob_body.vertex_groups.new(name='arm.L')
for _i, _w in zip([1, 3, 4, 5, 6, 9, 11, 13, 14, 17, 18, 19, 20, 21, 22, 23, 24, 25, 26, 27, 28, 29, 31, 32, 33, 34, 35, 36, 37, 38, 39, 40, 41, 83, 84, 85, 86, 87], [1.297e-05, 0.002121, 0.0533, 0.02422, 0.01046, 0.05067, 1.648e-06, 0.01168, 0.1098, 0.01593, 0.007951, 0.0588, 0.07121, 0.03332, 0.1214, 0.9141, 0.2101, 0.07879, 0.0, 0.0324, 0.05041, 0.03221, 0.2564, 0.9183, 0.05422, 0.147, 0.2378, 0.8465, 0.2358, 0.7625, 0.8867, 0.9471, 0.922, 0.07626, 0.0137, 0.1647, 0.0118, 0.04126]): _vg.add([_i], _w, 'REPLACE')
_vg = ob_body.vertex_groups.new(name='arm_lower.L')
for _i, _w in zip([36, 37, 38, 39, 41, 42, 43, 44, 45, 46, 47, 71, 72, 73, 74, 75, 77, 78, 79], [0.1278, 0.7464, 0.2053, 0.07641, 0.005328, 0.4401, 0.4831, 0.4909, 0.7188, 0.05663, 0.05941, 0.1492, 0.172, 0.2137, 0.1962, 0.02623, 0.03099, 0.01115, 0.03808]): _vg.add([_i], _w, 'REPLACE')
_vg = ob_body.vertex_groups.new(name='arm_hand.L')
for _i, _w in zip([41, 42, 43, 44, 45, 46, 47, 71, 72, 73, 74, 75, 76, 77, 78, 79, 80, 81, 82], [0.01519, 0.5522, 0.5156, 0.501, 0.2607, 0.9378, 0.9156, 0.8462, 0.8269, 0.7825, 0.7977, 0.9572, 0.9741, 0.9582, 0.9689, 0.9551, 0.9757, 0.9906, 0.9869]): _vg.add([_i], _w, 'REPLACE')
_vg = ob_body.vertex_groups.new(name='arm.R')
for _i, _w in zip([1, 4, 11, 17, 19, 21, 24, 25], [0.0, 0.0, 0.0, 0.0, 0.0, 0.0, 0.0, 0.0]): _vg.add([_i], _w, 'REPLACE')
_vg = ob_body.vertex_groups.new(name='arm_lower.R')
_vg = ob_body.vertex_groups.new(name='arm_hand.R')
_vg = ob_body.vertex_groups.new(name='leg.L')
for _i, _w in zip([26, 27, 28, 29, 30, 31, 32, 33, 34, 35, 40, 48, 49, 50, 51, 52, 53, 54, 55, 57, 58, 59, 60, 83, 84, 85, 86, 87], [0.223, 0.3201, 0.1575, 0.1261, 0.1528, 0.01176, 0.04203, 0.05035, 0.05572, 0.01098, 0.0, 0.06666, 0.7455, 0.873, 0.9269, 0.9028, 0.7978, 0.8365, 0.01384, 0.00309, 0.06464, 0.08414, 0.007032, 0.06698, 0.143, 0.09166, 0.06177, 0.05638]): _vg.add([_i], _w, 'REPLACE')
_vg = ob_body.vertex_groups.new(name='leg_lower.L')
for _i, _w in zip([51, 52, 53, 54, 55, 56, 57, 58, 59, 60, 61, 62, 63, 64, 65, 66], [0.01826, 0.06757, 0.08752, 0.0678, 0.07174, 0.05993, 0.8558, 0.8661, 0.8341, 0.8696, 0.067, 0.07944, 0.4821, 0.5546, 0.5651, 0.4972]): _vg.add([_i], _w, 'REPLACE')
_vg = ob_body.vertex_groups.new(name='leg_foot.L')
for _i, _w in zip([49, 50, 51, 55, 56, 57, 58, 59, 60, 61, 62, 63, 64, 65, 66, 67, 68, 69, 70], [0.1143, 0.07899, 0.001219, 0.8919, 0.9211, 0.1171, 0.06725, 0.07221, 0.09929, 0.9281, 0.9176, 0.514, 0.4323, 0.4142, 0.4995, 0.9871, 0.992, 0.9898, 0.9898]): _vg.add([_i], _w, 'REPLACE')
_vg = ob_body.vertex_groups.new(name='leg.R')
_vg = ob_body.vertex_groups.new(name='leg_lower.R')
_vg = ob_body.vertex_groups.new(name='leg_foot.R')
_m = ob_body.modifiers.new('Mirror', 'MIRROR')
_m.use_clip = True
_m = ob_body.modifiers.new('Armature', 'ARMATURE')
_m.object = ob_armature
ob_armature.location = (0.0, 0.0, 2.116)
ob_armature.scale = (0.5768, 0.5768, 0.5768)
ob_armature.lineart.crease_threshold = 0.0
ob_shield.parent = ob_armature
ob_shield.matrix_parent_inverse = Matrix(((1.733, -4.397e-07, 0.06181, -6.165), (0.06181, -7.622e-09, -1.733, 3.714), (4.548e-07, 1.734, 4.423e-08, -6.586e-07), (-0.0, 0.0, -0.0, 1.0)))
ob_shield.location = (3.849, -0.4571, 3.354)
ob_shield.rotation_euler = (1.583, -1.671, 0.007274)
ob_shield.scale = (2.297, 2.297, 2.297)
ob_shield.lineart.crease_threshold = 0.0
_vg = ob_shield.vertex_groups.new(name='hip')
_vg = ob_shield.vertex_groups.new(name='torso')
_vg = ob_shield.vertex_groups.new(name='neck')
_vg = ob_shield.vertex_groups.new(name='head')
_vg = ob_shield.vertex_groups.new(name='upperarm.L')
_vg = ob_shield.vertex_groups.new(name='lowerarm.L')
_vg = ob_shield.vertex_groups.new(name='hand.L')
_vg = ob_shield.vertex_groups.new(name='upperarm.R')
_vg = ob_shield.vertex_groups.new(name='lowerarm.R')
_vg = ob_shield.vertex_groups.new(name='hand.R')
_vg = ob_shield.vertex_groups.new(name='upperleg.L')
_vg = ob_shield.vertex_groups.new(name='lowerleg.L')
_vg = ob_shield.vertex_groups.new(name='foot.L')
_vg = ob_shield.vertex_groups.new(name='upperleg.R')
_vg = ob_shield.vertex_groups.new(name='lowerleg.R')
_vg = ob_shield.vertex_groups.new(name='foot.R')
ob_sword.parent = ob_armature
ob_sword.matrix_parent_inverse = Matrix(((1.733, -5.194e-07, -0.06181, 6.168), (-0.06181, 3.027e-08, -1.733, 3.714), (5.667e-07, 1.734, -4.58e-08, 3.126e-06), (-0.0, 0.0, 0.0, 1.0)))
ob_sword.location = (-3.226, -1.708, 2.651)
ob_sword.rotation_euler = (2.036, 1.808, 0.6292)
ob_sword.scale = (0.9772, 0.2727, 0.4234)
ob_sword.lineart.crease_threshold = 0.0
_vg = ob_sword.vertex_groups.new(name='hip')
_vg = ob_sword.vertex_groups.new(name='torso')
_vg = ob_sword.vertex_groups.new(name='neck')
_vg = ob_sword.vertex_groups.new(name='head')
_vg = ob_sword.vertex_groups.new(name='upperarm.L')
_vg = ob_sword.vertex_groups.new(name='lowerarm.L')
_vg = ob_sword.vertex_groups.new(name='hand.L')
_vg = ob_sword.vertex_groups.new(name='upperarm.R')
_vg = ob_sword.vertex_groups.new(name='lowerarm.R')
_vg = ob_sword.vertex_groups.new(name='hand.R')
_vg = ob_sword.vertex_groups.new(name='upperleg.L')
_vg = ob_sword.vertex_groups.new(name='lowerleg.L')
_vg = ob_sword.vertex_groups.new(name='foot.L')
_vg = ob_sword.vertex_groups.new(name='upperleg.R')
_vg = ob_sword.vertex_groups.new(name='lowerleg.R')
_vg = ob_sword.vertex_groups.new(name='foot.R')
ob_pants.parent = ob_armature
ob_pants.matrix_parent_inverse = Matrix(((1.734, -0.0, 0.0, -0.0), (-0.0, 1.734, -0.0, 0.0), (0.0, -0.0, 1.734, -3.669), (-0.0, 0.0, -0.0, 1.0)))
ob_pants.location = (0.0, 0.0, 0.0)
ob_pants.lock_rotations_4d = False
ob_pants.empty_display_type = 'ARROWS'
ob_pants.lineart.crease_threshold = 0.0
_vg = ob_pants.vertex_groups.new(name='hip')
for _i, _w in zip([0, 1, 3, 4, 5, 6, 10, 11, 12, 13, 15, 16, 17, 21, 22], [0.5926, 0.06332, 0.05684, 0.7344, 0.906, 0.1055, 0.09123, 0.0736, 0.02127, 0.1623, 0.1456, 0.01903, 0.1055, 0.09123, 0.0736]): _vg.add([_i], _w, 'REPLACE')
_vg = ob_pants.vertex_groups.new(name='torso')
for _i, _w in zip([0, 1, 2, 3, 4, 12, 13, 14, 15, 16], [0.1485, 0.05561, 0.004359, 0.05947, 0.09295, 0.1266, 0.596, 0.05137, 0.6721, 0.1199]): _vg.add([_i], _w, 'REPLACE')
_vg = ob_pants.vertex_groups.new(name='neck')
_vg = ob_pants.vertex_groups.new(name='head')
_vg = ob_pants.vertex_groups.new(name='arm.L')
for _i, _w in zip([0, 1, 2, 3, 12, 13, 14, 15, 16], [0.0, 0.0324, 0.05041, 0.03221, 0.07626, 0.0137, 0.1647, 0.0118, 0.04126]): _vg.add([_i], _w, 'REPLACE')
_vg = ob_pants.vertex_groups.new(name='arm_lower.L')
_vg = ob_pants.vertex_groups.new(name='arm_hand.L')
_vg = ob_pants.vertex_groups.new(name='arm.R')
_vg = ob_pants.vertex_groups.new(name='arm_lower.R')
_vg = ob_pants.vertex_groups.new(name='arm_hand.R')
_vg = ob_pants.vertex_groups.new(name='leg.L')
for _i, _w in zip([0, 1, 2, 3, 4, 5, 6, 7, 8, 9, 10, 11, 12, 13, 14, 15, 16, 17, 18, 19, 20, 21, 22], [0.223, 0.3201, 0.1575, 0.1261, 0.1528, 0.06666, 0.7455, 0.873, 0.9269, 0.9028, 0.7978, 0.8365, 0.06698, 0.143, 0.09166, 0.06177, 0.05638, 0.7455, 0.873, 0.9269, 0.9028, 0.7978, 0.8365]): _vg.add([_i], _w, 'REPLACE')
_vg = ob_pants.vertex_groups.new(name='leg_lower.L')
for _i, _w in zip([8, 9, 10, 11, 19, 20, 21, 22], [0.01826, 0.06757, 0.08752, 0.0678, 0.01826, 0.06757, 0.08752, 0.0678]): _vg.add([_i], _w, 'REPLACE')
_vg = ob_pants.vertex_groups.new(name='leg_foot.L')
for _i, _w in zip([6, 7, 8, 17, 18, 19], [0.1143, 0.07899, 0.001219, 0.1143, 0.07899, 0.001219]): _vg.add([_i], _w, 'REPLACE')
_vg = ob_pants.vertex_groups.new(name='leg.R')
_vg = ob_pants.vertex_groups.new(name='leg_lower.R')
_vg = ob_pants.vertex_groups.new(name='leg_foot.R')
_m = ob_pants.modifiers.new('Mirror', 'MIRROR')
_m.use_clip = True
_m = ob_pants.modifiers.new('Armature', 'ARMATURE')
_m.object = ob_armature
ob_boots.parent = ob_armature
ob_boots.matrix_parent_inverse = Matrix(((1.734, -0.0, 0.0, -0.0), (-0.0, 1.734, -0.0, 0.0), (0.0, -0.0, 1.734, -3.669), (-0.0, 0.0, -0.0, 1.0)))
ob_boots.location = (0.0, 0.0, 0.0)
ob_boots.lock_rotations_4d = False
ob_boots.empty_display_type = 'ARROWS'
ob_boots.lineart.crease_threshold = 0.0
_vg = ob_boots.vertex_groups.new(name='hip')
for _i, _w in zip([0, 4, 5], [0.1055, 0.09123, 0.0736]): _vg.add([_i], _w, 'REPLACE')
_vg = ob_boots.vertex_groups.new(name='torso')
_vg = ob_boots.vertex_groups.new(name='neck')
_vg = ob_boots.vertex_groups.new(name='head')
_vg = ob_boots.vertex_groups.new(name='arm.L')
_vg = ob_boots.vertex_groups.new(name='arm_lower.L')
_vg = ob_boots.vertex_groups.new(name='arm_hand.L')
_vg = ob_boots.vertex_groups.new(name='arm.R')
_vg = ob_boots.vertex_groups.new(name='arm_lower.R')
_vg = ob_boots.vertex_groups.new(name='arm_hand.R')
_vg = ob_boots.vertex_groups.new(name='leg.L')
for _i, _w in zip([0, 1, 2, 3, 4, 5, 6, 8, 9, 10, 11], [0.7455, 0.873, 0.9269, 0.9028, 0.7978, 0.8365, 0.01384, 0.00309, 0.06464, 0.08414, 0.007032]): _vg.add([_i], _w, 'REPLACE')
_vg = ob_boots.vertex_groups.new(name='leg_lower.L')
for _i, _w in zip([2, 3, 4, 5, 6, 7, 8, 9, 10, 11, 12, 13, 14, 15, 16, 17], [0.01826, 0.06757, 0.08752, 0.0678, 0.07174, 0.05993, 0.8558, 0.8661, 0.8341, 0.8696, 0.067, 0.07944, 0.4821, 0.5546, 0.5651, 0.4972]): _vg.add([_i], _w, 'REPLACE')
_vg = ob_boots.vertex_groups.new(name='leg_foot.L')
for _i, _w in zip([0, 1, 2, 6, 7, 8, 9, 10, 11, 12, 13, 14, 15, 16, 17, 18, 19, 20, 21], [0.1143, 0.07899, 0.001219, 0.8919, 0.9211, 0.1171, 0.06725, 0.07221, 0.09929, 0.9281, 0.9176, 0.514, 0.4323, 0.4142, 0.4995, 0.9871, 0.992, 0.9898, 0.9898]): _vg.add([_i], _w, 'REPLACE')
_vg = ob_boots.vertex_groups.new(name='leg.R')
_vg = ob_boots.vertex_groups.new(name='leg_lower.R')
_vg = ob_boots.vertex_groups.new(name='leg_foot.R')
_m = ob_boots.modifiers.new('Mirror', 'MIRROR')
_m.use_clip = True
_m = ob_boots.modifiers.new('Armature', 'ARMATURE')
_m.object = ob_armature
ob_armour.parent = ob_armature
ob_armour.matrix_parent_inverse = Matrix(((1.734, -0.0, 0.0, -0.0), (-0.0, 1.734, -0.0, 0.0), (0.0, -0.0, 1.734, -3.669), (-0.0, 0.0, -0.0, 1.0)))
ob_armour.location = (0.0, 0.0, 0.0)
ob_armour.lock_rotations_4d = False
ob_armour.empty_display_type = 'ARROWS'
ob_armour.lineart.crease_threshold = 0.0
_vg = ob_armour.vertex_groups.new(name='hip')
for _i, _w in zip([13, 21, 22, 24, 25, 26, 27, 29, 30], [0.0313, 0.02127, 0.1623, 0.1456, 0.01903, 0.02127, 0.1623, 0.1456, 0.01903]): _vg.add([_i], _w, 'REPLACE')
_vg = ob_armour.vertex_groups.new(name='torso')
for _i, _w in zip([0, 1, 2, 3, 4, 5, 6, 8, 9, 10, 12, 13, 14, 21, 22, 23, 24, 25, 26, 27, 28, 29, 30], [0.0487, 0.05684, 0.01445, 0.2569, 0.02445, 0.01492, 0.004307, 0.03118, 0.5352, 0.07595, 0.7141, 0.667, 0.05615, 0.1266, 0.596, 0.05137, 0.6721, 0.1199, 0.1266, 0.596, 0.05137, 0.6721, 0.1199]): _vg.add([_i], _w, 'REPLACE')
_vg = ob_armour.vertex_groups.new(name='neck')
for _i, _w in zip([0, 1, 2, 3, 4, 5, 6, 7, 8, 9, 12, 13], [0.2304, 0.2778, 0.3568, 0.1077, 0.299, 0.4497, 0.0207, 0.006285, 0.006924, 0.04128, 0.01927, 0.06316]): _vg.add([_i], _w, 'REPLACE')
_vg = ob_armour.vertex_groups.new(name='head')
for _i, _w in zip([0, 1, 2, 3, 4, 5, 6, 7, 8, 9, 12, 13], [0.08747, 0.4054, 0.2368, 0.4211, 0.1792, 0.3328, 0.009806, 0.0, 4.157e-08, 0.0619, 0.01995, 0.0]): _vg.add([_i], _w, 'REPLACE')
_vg = ob_armour.vertex_groups.new(name='arm.L')
for _i, _w in zip([0, 1, 2, 3, 4, 5, 6, 7, 8, 9, 10, 11, 12, 13, 14, 15, 16, 17, 18, 19, 20, 21, 22, 23, 24, 25, 26, 27, 28, 29, 30, 31, 32, 33, 34, 35, 36], [0.1098, 0.01593, 0.007951, 0.0588, 0.07121, 0.03332, 0.1214, 0.9141, 0.2101, 0.07879, 0.2564, 0.9183, 0.05422, 0.147, 0.2378, 0.8465, 0.2358, 0.7625, 0.8867, 0.9471, 0.922, 0.07626, 0.0137, 0.1647, 0.0118, 0.04126, 0.07626, 0.0137, 0.1647, 0.0118, 0.04126, 0.8465, 0.2358, 0.7625, 0.8867, 0.9471, 0.922]): _vg.add([_i], _w, 'REPLACE')
_vg = ob_armour.vertex_groups.new(name='arm_lower.L')
for _i, _w in zip([15, 16, 17, 18, 20, 31, 32, 33, 34, 36], [0.1278, 0.7464, 0.2053, 0.07641, 0.005328, 0.1278, 0.7464, 0.2053, 0.07641, 0.005328]): _vg.add([_i], _w, 'REPLACE')
_vg = ob_armour.vertex_groups.new(name='arm_hand.L')
for _i, _w in zip([20, 36], [0.01519, 0.01519]): _vg.add([_i], _w, 'REPLACE')
_vg = ob_armour.vertex_groups.new(name='arm.R')
for _i, _w in zip([1, 3, 5, 8, 9], [0.0, 0.0, 0.0, 0.0, 0.0]): _vg.add([_i], _w, 'REPLACE')
_vg = ob_armour.vertex_groups.new(name='arm_lower.R')
_vg = ob_armour.vertex_groups.new(name='arm_hand.R')
_vg = ob_armour.vertex_groups.new(name='leg.L')
for _i, _w in zip([10, 11, 12, 13, 14, 19, 21, 22, 23, 24, 25, 26, 27, 28, 29, 30, 35], [0.01176, 0.04203, 0.05035, 0.05572, 0.01098, 0.0, 0.06698, 0.143, 0.09166, 0.06177, 0.05638, 0.06698, 0.143, 0.09166, 0.06177, 0.05638, 0.0]): _vg.add([_i], _w, 'REPLACE')
_vg = ob_armour.vertex_groups.new(name='leg_lower.L')
_vg = ob_armour.vertex_groups.new(name='leg_foot.L')
_vg = ob_armour.vertex_groups.new(name='leg.R')
_vg = ob_armour.vertex_groups.new(name='leg_lower.R')
_vg = ob_armour.vertex_groups.new(name='leg_foot.R')
_m = ob_armour.modifiers.new('Mirror', 'MIRROR')
_m.use_clip = True
_m = ob_armour.modifiers.new('Armature', 'ARMATURE')
_m.object = ob_armature
_m = ob_armour.modifiers.new('Auto Smooth', 'NODES')
_m.node_group = ng_auto_smooth
_gi = [s.identifier for s in ng_auto_smooth.interface.items_tree if s.item_type == 'SOCKET' and s.in_out == 'INPUT']
_m[_gi[1]] = 0.5236  # Angle
ob_gloves.parent = ob_armature
ob_gloves.matrix_parent_inverse = Matrix(((1.734, -0.0, 0.0, -0.0), (-0.0, 1.734, -0.0, 0.0), (0.0, -0.0, 1.734, -3.669), (-0.0, 0.0, -0.0, 1.0)))
ob_gloves.location = (0.0, 0.0, 0.0)
ob_gloves.lock_rotations_4d = False
ob_gloves.empty_display_type = 'ARROWS'
ob_gloves.lineart.crease_threshold = 0.0
_vg = ob_gloves.vertex_groups.new(name='hip')
_vg = ob_gloves.vertex_groups.new(name='torso')
_vg = ob_gloves.vertex_groups.new(name='neck')
_vg = ob_gloves.vertex_groups.new(name='head')
_vg = ob_gloves.vertex_groups.new(name='arm.L')
for _i, _w in zip([0, 1, 2, 3, 4, 5], [0.8465, 0.2358, 0.7625, 0.8867, 0.9471, 0.922]): _vg.add([_i], _w, 'REPLACE')
_vg = ob_gloves.vertex_groups.new(name='arm_lower.L')
for _i, _w in zip([0, 1, 2, 3, 5, 6, 7, 8, 9, 10, 11, 12, 13, 14, 15, 16, 18, 19, 20], [0.1278, 0.7464, 0.2053, 0.07641, 0.005328, 0.4401, 0.4831, 0.4909, 0.7188, 0.05663, 0.05941, 0.1492, 0.172, 0.2137, 0.1962, 0.02623, 0.03099, 0.01115, 0.03808]): _vg.add([_i], _w, 'REPLACE')
_vg = ob_gloves.vertex_groups.new(name='arm_hand.L')
for _i, _w in zip([5, 6, 7, 8, 9, 10, 11, 12, 13, 14, 15, 16, 17, 18, 19, 20, 21, 22, 23], [0.01519, 0.5522, 0.5156, 0.501, 0.2607, 0.9378, 0.9156, 0.8462, 0.8269, 0.7825, 0.7977, 0.9572, 0.9741, 0.9582, 0.9689, 0.9551, 0.9757, 0.9906, 0.9869]): _vg.add([_i], _w, 'REPLACE')
_vg = ob_gloves.vertex_groups.new(name='arm.R')
_vg = ob_gloves.vertex_groups.new(name='arm_lower.R')
_vg = ob_gloves.vertex_groups.new(name='arm_hand.R')
_vg = ob_gloves.vertex_groups.new(name='leg.L')
for _i, _w in zip([4], [0.0]): _vg.add([_i], _w, 'REPLACE')
_vg = ob_gloves.vertex_groups.new(name='leg_lower.L')
_vg = ob_gloves.vertex_groups.new(name='leg_foot.L')
_vg = ob_gloves.vertex_groups.new(name='leg.R')
_vg = ob_gloves.vertex_groups.new(name='leg_lower.R')
_vg = ob_gloves.vertex_groups.new(name='leg_foot.R')
_m = ob_gloves.modifiers.new('Mirror', 'MIRROR')
_m.use_clip = True
_m = ob_gloves.modifiers.new('Armature', 'ARMATURE')
_m.object = ob_armature
ob_helmet.parent = ob_armature
ob_helmet.matrix_parent_inverse = Matrix(((1.734, -0.0, 0.0, -0.0), (-0.0, 1.734, -0.0, 0.0), (0.0, -0.0, 1.734, -3.669), (-0.0, 0.0, -0.0, 1.0)))
ob_helmet.location = (0.0, 0.0, 0.0)
ob_helmet.lock_rotations_4d = False
ob_helmet.empty_display_type = 'ARROWS'
ob_helmet.lineart.crease_threshold = 0.0
_vg = ob_helmet.vertex_groups.new(name='hip')
_vg = ob_helmet.vertex_groups.new(name='torso')
for _i, _w in zip([1, 3, 4, 5, 6, 9, 11, 12, 14], [0.03952, 3.439e-06, 0.0891, 0.00309, 0.0, 2.462e-10, 0.001952, 0.05291, 0.0]): _vg.add([_i], _w, 'REPLACE')
_vg = ob_helmet.vertex_groups.new(name='neck')
for _i, _w in zip([1, 2, 3, 4, 5, 6, 7, 9, 11, 12, 13, 14, 16, 17], [0.01137, 0.01288, 0.0001703, 0.0002165, 0.0005713, 0.0008588, 0.006599, 5.011e-11, 0.007753, 0.00784, 0.01155, 0.03059, 0.006868, 0.01859]): _vg.add([_i], _w, 'REPLACE')
_vg = ob_helmet.vertex_groups.new(name='head')
for _i, _w in zip([0, 1, 2, 3, 4, 5, 6, 7, 8, 9, 10, 11, 12, 13, 14, 15, 16, 17], [0.9537, 0.9992, 0.9508, 0.993, 0.9968, 0.9987, 1.0, 0.9565, 0.9738, 0.9856, 0.9575, 0.9881, 0.9999, 0.9993, 0.9998, 0.998, 0.9754, 0.9782]): _vg.add([_i], _w, 'REPLACE')
_vg = ob_helmet.vertex_groups.new(name='arm.L')
for _i, _w in zip([1, 3, 4, 5, 6, 9, 11, 13, 16], [1.297e-05, 0.002121, 0.0533, 0.02422, 0.01046, 0.0002532, 1.648e-06, 0.01168, 0.005231]): _vg.add([_i], _w, 'REPLACE')
_vg = ob_helmet.vertex_groups.new(name='arm_lower.L')
_vg = ob_helmet.vertex_groups.new(name='arm_hand.L')
_vg = ob_helmet.vertex_groups.new(name='arm.R')
for _i, _w in zip([1, 4, 11], [0.0, 0.0, 0.0]): _vg.add([_i], _w, 'REPLACE')
_vg = ob_helmet.vertex_groups.new(name='arm_lower.R')
_vg = ob_helmet.vertex_groups.new(name='arm_hand.R')
_vg = ob_helmet.vertex_groups.new(name='leg.L')
_vg = ob_helmet.vertex_groups.new(name='leg_lower.L')
_vg = ob_helmet.vertex_groups.new(name='leg_foot.L')
_vg = ob_helmet.vertex_groups.new(name='leg.R')
_vg = ob_helmet.vertex_groups.new(name='leg_lower.R')
_vg = ob_helmet.vertex_groups.new(name='leg_foot.R')
_m = ob_helmet.modifiers.new('Mirror', 'MIRROR')
_m.use_clip = True
_m = ob_helmet.modifiers.new('Armature', 'ARMATURE')
_m.object = ob_armature
ob_shoulders.parent = ob_armature
ob_shoulders.matrix_parent_inverse = Matrix(((1.734, -0.0, 0.0, -0.0), (-0.0, 1.734, -0.0, 0.0), (0.0, -0.0, 1.734, -3.669), (-0.0, 0.0, -0.0, 1.0)))
ob_shoulders.location = (0.0, 0.0, 0.0)
ob_shoulders.lock_rotations_4d = False
ob_shoulders.empty_display_type = 'ARROWS'
ob_shoulders.lineart.crease_threshold = 0.0
_vg = ob_shoulders.vertex_groups.new(name='hip')
_vg = ob_shoulders.vertex_groups.new(name='torso')
for _i, _w in zip([0, 1, 2, 3, 4, 5, 6, 7, 8, 9, 10, 11, 12, 13, 14, 15, 16, 17], [0.001432, 2.761e-06, 5.894e-05, 1.34e-07, 0.0, 3.795e-05, 0.001432, 2.761e-06, 5.894e-05, 1.34e-07, 0.0, 3.795e-05, 1.34e-07, 0.0, 3.795e-05, 1.34e-07, 0.0, 3.795e-05]): _vg.add([_i], _w, 'REPLACE')
_vg = ob_shoulders.vertex_groups.new(name='neck')
for _i, _w in zip([0, 1, 2, 3, 4, 5, 6, 7, 8, 9, 10, 11, 12, 13, 14, 15, 16, 17], [0.009792, 1.302e-08, 1.509e-05, 5.455e-10, 1.807e-12, 0.0002434, 0.009792, 1.302e-08, 1.509e-05, 5.455e-10, 1.807e-12, 0.0002434, 5.455e-10, 1.807e-12, 0.0002434, 5.455e-10, 1.807e-12, 0.0002434]): _vg.add([_i], _w, 'REPLACE')
_vg = ob_shoulders.vertex_groups.new(name='head')
for _i, _w in zip([0, 1, 2, 3, 4, 5, 6, 7, 8, 9, 10, 11, 12, 13, 14, 15, 16, 17], [3.113e-06, 6.412e-07, 3.003e-05, 4.777e-09, 0.0, 4.195e-13, 3.113e-06, 6.412e-07, 3.003e-05, 4.777e-09, 0.0, 4.195e-13, 4.777e-09, 0.0, 4.195e-13, 4.777e-09, 0.0, 4.195e-13]): _vg.add([_i], _w, 'REPLACE')
_vg = ob_shoulders.vertex_groups.new(name='arm.L')
for _i, _w in zip([0, 1, 2, 3, 4, 5, 6, 7, 8, 9, 10, 11, 12, 13, 14, 15, 16, 17], [0.9954, 0.9998, 0.9982, 0.9961, 1.0, 0.9999, 0.9954, 0.9998, 0.9982, 0.9961, 1.0, 0.9999, 0.9961, 1.0, 0.9999, 0.9961, 1.0, 0.9999]): _vg.add([_i], _w, 'REPLACE')
_vg = ob_shoulders.vertex_groups.new(name='arm_lower.L')
_vg = ob_shoulders.vertex_groups.new(name='arm_hand.L')
_vg = ob_shoulders.vertex_groups.new(name='arm.R')
for _i, _w in zip([0, 2, 5, 6, 8, 11, 14, 17], [0.0, 0.0, 0.0, 0.0, 0.0, 0.0, 0.0, 0.0]): _vg.add([_i], _w, 'REPLACE')
_vg = ob_shoulders.vertex_groups.new(name='arm_lower.R')
_vg = ob_shoulders.vertex_groups.new(name='arm_hand.R')
_vg = ob_shoulders.vertex_groups.new(name='leg.L')
_vg = ob_shoulders.vertex_groups.new(name='leg_lower.L')
_vg = ob_shoulders.vertex_groups.new(name='leg_foot.L')
_vg = ob_shoulders.vertex_groups.new(name='leg.R')
_vg = ob_shoulders.vertex_groups.new(name='leg_lower.R')
_vg = ob_shoulders.vertex_groups.new(name='leg_foot.R')
_m = ob_shoulders.modifiers.new('Mirror', 'MIRROR')
_m.use_clip = True
_m = ob_shoulders.modifiers.new('Armature', 'ARMATURE')
_m.object = ob_armature

# ---- collection membership
col_collection.objects.link(ob_body)
col_collection.objects.link(ob_armature)
col_collection.objects.link(ob_shield)
col_collection.objects.link(ob_sword)
col_collection.objects.link(ob_pants)
col_collection.objects.link(ob_boots)
col_collection.objects.link(ob_armour)
col_collection.objects.link(ob_gloves)
col_collection.objects.link(ob_helmet)
col_collection.objects.link(ob_shoulders)

# ---- scene / render settings (as saved in the file)
scene.frame_start = 1; scene.frame_end = 24; scene.frame_set(18)
scene.render.engine = 'BLENDER_EEVEE_NEXT'
scene.cycles.use_denoising = False
scene.cycles.samples = 128
scene.cycles.sampling_pattern = 'TABULATED_SOBOL'
scene.cycles.use_adaptive_sampling = False
scene.cycles.use_light_tree = False
scene.view_settings.view_transform = 'Filmic'
bpy.context.view_layer.update()

# ---- added for rendering (the .blend has no active camera and no usable light): camera, sun
cam_auto = bpy.data.cameras.new('AutoCamera')
cam_auto.lens = 50.0
cam_auto.sensor_width = 36.0
cam_auto.clip_end = 1000.0
ob_auto_camera = bpy.data.objects.new('AutoCamera', cam_auto)
scene.collection.objects.link(ob_auto_camera)
ob_auto_camera.location = (14.3184, -17.933, 15.3949)
ob_auto_camera.rotation_euler = (1.09748, -7.21219e-08, 0.694738)
scene.camera = ob_auto_camera
light_auto_sun = bpy.data.lights.new('AutoSun', 'SUN')
light_auto_sun.energy = 3.0
light_auto_sun.angle = 0.0523599
ob_auto_sun = bpy.data.objects.new('AutoSun', light_auto_sun)
scene.collection.objects.link(ob_auto_sun)
ob_auto_sun.rotation_euler = (0.872665, 0.174533, 0.523599)
bpy.context.view_layer.update()
